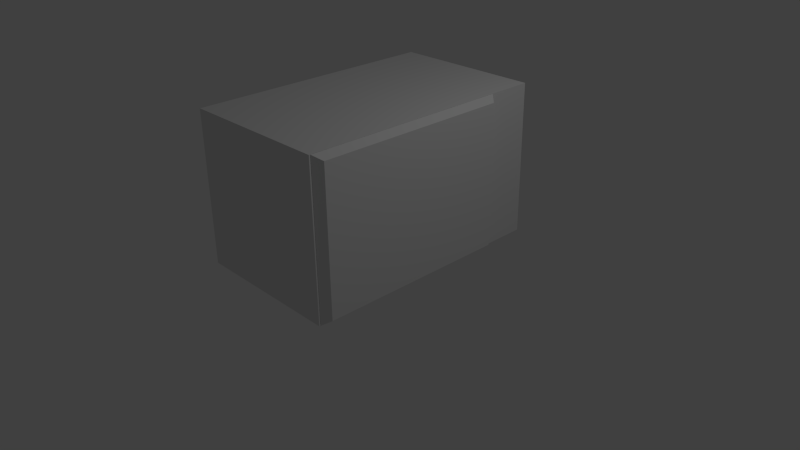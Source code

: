 # Source: microwave.blend  (saved by Blender 2.70.0; exported with 4.5.12 LTS)
import bpy
from mathutils import Matrix  # noqa: F401  (used for matrix-valued properties, if any)

bpy.ops.wm.read_factory_settings(use_empty=True)
scene = bpy.context.scene
scene.name = 'Scene'

# ---- collections
col_collection_1 = bpy.data.collections.new('Collection 1'); scene.collection.children.link(col_collection_1)

# ---- materials (node trees are filled in below, after node groups)
mat_material = bpy.data.materials.new('Material')
mat_material.alpha_threshold = 0.0
mat_material.use_transparent_shadow = False
mat_material.roughness = 0.5
mat_material.line_color = (0.0, 0.0, 0.0, 1.0)

# ---- material node trees

# ---- world
world_world = bpy.data.worlds.new('World'); scene.world = world_world
world_world.color = (0.05088, 0.05088, 0.05088)
world_world.use_sun_shadow = False
world_world.sun_shadow_jitter_overblur = 0.0
world_world.cycles.sampling_method = 'MANUAL'
world_world.cycles.sample_map_resolution = 256

# ---- cameras
cam_camera = bpy.data.cameras.new('Camera')
cam_camera.clip_end = 100.0
cam_camera.lens = 35.0
cam_camera.sensor_width = 32.0
cam_camera.sensor_height = 18.0
cam_camera.ortho_scale = 7.314
cam_camera.dof.focus_distance = 0.0
cam_camera.dof.aperture_fstop = 128.0

# ---- lights
light_lamp = bpy.data.lights.new('Lamp', 'POINT')
light_lamp.transmission_factor = 0.0
light_lamp.cutoff_distance = 30.0
light_lamp.energy = 100.0
light_lamp.shadow_buffer_clip_start = 1.001
light_lamp.shadow_soft_size = 0.1
light_lamp.shadow_maximum_resolution = 0.006
light_lamp.use_absolute_resolution = True
light_lamp.cycles.use_multiple_importance_sampling = False

# ---- meshes
me_cube_001 = bpy.data.meshes.new('Cube.001')
me_cube_001.from_pydata([(-0.01633, 0.001588, -1.0), (-0.01633, 2.715, -1.0), (0.08235, 2.626, -0.9344), (0.08235, 0.09062, -0.9344), (-0.01633, 0.001588, 1.0), (-0.01633, 2.715, 1.0), (0.08235, 2.626, 0.9344), (0.08235, 0.09062, 0.9344)], [], [(4, 5, 1, 0), (5, 6, 2, 1), (6, 7, 3, 2), (7, 4, 0, 3), (0, 1, 2, 3), (7, 6, 5, 4)])
_uv = me_cube_001.uv_layers.new(name='UVMap')
_uv.uv.foreach_set('vector', [0.7761, 0.02815, 0.7761, 0.3743, 0.521, 0.3743, 0.521, 0.02815, 0.8671, 0.6294, 0.8557, 0.621, 0.8557, 0.3826, 0.8671, 0.3743, 0.4154, 0.7237, 0.04393, 0.7237, 0.04393, 0.4499, 0.4154, 0.4499, 0.5323, 0.621, 0.521, 0.6294, 0.521, 0.3743, 0.5323, 0.3826, 0.521, 0.3743, 0.8671, 0.3743, 0.8557, 0.3826, 0.5323, 0.3826, 0.5323, 0.621, 0.8557, 0.621, 0.8671, 0.6294, 0.521, 0.6294])
me_cube_001.use_remesh_preserve_volume = False
me_cube_001.use_remesh_preserve_attributes = False
me_cube_001.use_mirror_vertex_groups = False
me_cube_001.update()
me_cube = bpy.data.meshes.new('Cube')
me_cube.from_pydata([(1.0, 1.142, -1.0), (1.0, -1.683, -1.0), (-1.0, -1.683, -1.0), (-1.0, 1.142, -1.0), (1.0, 1.142, 1.0), (1.0, -1.683, 1.0), (-1.0, -1.683, 1.0), (-1.0, 1.142, 1.0), (1.0, 1.647, -1.0), (-1.0, 1.647, -1.0), (1.0, 1.647, 1.0), (-1.0, 1.647, 1.0), (1.0, 1.034, -0.9241), (1.0, -1.576, -0.9241), (1.0, 1.034, 0.9241), (1.0, -1.576, 0.9241), (-0.9153, 1.034, -0.9241), (-0.9153, -1.576, -0.9241), (-0.9153, 1.034, 0.9241), (-0.9153, -1.576, 0.9241)], [], [(0, 1, 2, 3), (4, 7, 6, 5), (4, 5, 15, 14), (1, 5, 6, 2), (2, 6, 7, 3), (7, 4, 10, 11), (10, 8, 9, 11), (3, 7, 11, 9), (4, 0, 8, 10), (0, 3, 9, 8), (14, 15, 19, 18), (5, 1, 13, 15), (0, 4, 14, 12), (1, 0, 12, 13), (16, 18, 19, 17), (15, 13, 17, 19), (12, 14, 18, 16), (13, 12, 16, 17)])
_uv = me_cube.uv_layers.new(name='UVMap')
_uv.uv.foreach_set('vector', [0.5652, 0.2136, 0.7004, 0.2136, 0.7004, 0.3093, 0.5652, 0.3093, 0.7325, 0.1894, 0.6368, 0.1894, 0.6368, 0.05416, 0.7325, 0.05416, 0.541, 0.1894, 0.541, 0.05416, 0.5447, 0.0593, 0.5447, 0.1843, 0.9199, 0.4343, 0.8242, 0.4343, 0.8242, 0.3386, 0.9199, 0.3386, 0.7325, 0.05416, 0.8282, 0.05416, 0.8282, 0.1894, 0.7325, 0.1894, 0.6368, 0.1894, 0.7325, 0.1894, 0.7325, 0.2136, 0.6368, 0.2136, 0.6047, 0.3093, 0.7004, 0.3093, 0.7004, 0.4051, 0.6047, 0.4051, 0.7325, 0.1894, 0.8282, 0.1894, 0.8282, 0.2136, 0.7325, 0.2136, 0.6656, 1.029, 0.6656, -0.3047, 1.003, -0.3047, 1.003, 1.029, 0.5652, 0.2136, 0.5652, 0.3093, 0.541, 0.3093, 0.541, 0.2136, 0.8242, 0.2136, 0.8242, 0.3386, 0.7325, 0.3386, 0.7325, 0.2136, 0.541, 0.05416, 0.6368, 0.05416, 0.6331, 0.0593, 0.5447, 0.0593, 0.6368, 0.1894, 0.541, 0.1894, 0.5447, 0.1843, 0.6331, 0.1843, 0.6368, 0.05416, 0.6368, 0.1894, 0.6331, 0.1843, 0.6331, 0.0593, 0.8282, 0.05416, 0.9167, 0.05416, 0.9167, 0.1791, 0.8282, 0.1791, 0.8242, 0.4302, 0.7357, 0.4302, 0.7357, 0.3386, 0.8242, 0.3386, 0.6047, 0.4051, 0.6932, 0.4051, 0.6932, 0.4967, 0.6047, 0.4967, 0.9159, 0.2136, 0.9159, 0.3386, 0.8242, 0.3386, 0.8242, 0.2136])
me_cube.materials.append(mat_material)
me_cube.use_remesh_preserve_volume = False
me_cube.use_remesh_preserve_attributes = False
me_cube.use_mirror_vertex_groups = False
me_cube.update()

# ---- objects
ob_cube_001 = bpy.data.objects.new('Cube.001', me_cube_001)
ob_cube = bpy.data.objects.new('Cube', me_cube)
ob_lamp = bpy.data.objects.new('Lamp', light_lamp)
ob_camera = bpy.data.objects.new('Camera', cam_camera)

# ---- transforms, parenting, visibility, modifiers, constraints
ob_cube_001.location = (1.019, -1.665, 1.128)
ob_cube_001.lineart.crease_threshold = 0.0
ob_cube.location = (0.0, 0.0, 1.13)
ob_cube.lock_rotations_4d = False
ob_cube.empty_display_type = 'ARROWS'
ob_cube.lineart.crease_threshold = 0.0
ob_lamp.location = (4.076, 1.005, 5.904)
ob_lamp.rotation_euler = (0.6503, 0.05522, 1.866)
ob_lamp.lock_rotations_4d = False
ob_lamp.empty_display_type = 'ARROWS'
ob_lamp.color = (0.0, 0.0, 0.0, 0.0)
ob_lamp.lineart.crease_threshold = 0.0
ob_camera.location = (7.481, -6.508, 5.344)
ob_camera.rotation_euler = (1.109, 0.01082, 0.8149)
ob_camera.lock_rotations_4d = False
ob_camera.empty_display_type = 'ARROWS'
ob_camera.color = (0.0, 0.0, 0.0, 0.0)
ob_camera.display_type = 'WIRE'
ob_camera.lineart.crease_threshold = 0.0

# ---- collection membership
col_collection_1.objects.link(ob_cube_001)
col_collection_1.objects.link(ob_cube)
col_collection_1.objects.link(ob_lamp)
col_collection_1.objects.link(ob_camera)

# ---- scene / render settings (as saved in the file)
scene.camera = ob_camera
scene.frame_start = 1; scene.frame_end = 250; scene.frame_set(1)
scene.render.engine = 'BLENDER_EEVEE_NEXT'
scene.render.resolution_percentage = 50
scene.render.dither_intensity = 0.0
scene.cycles.use_denoising = False
scene.cycles.samples = 10
scene.cycles.sampling_pattern = 'TABULATED_SOBOL'
scene.cycles.light_sampling_threshold = 0.0
scene.cycles.use_adaptive_sampling = False
scene.cycles.use_light_tree = False
scene.cycles.blur_glossy = 0.0
scene.cycles.volume_bounces = 1
scene.cycles.pixel_filter_type = 'GAUSSIAN'
scene.cycles.sample_clamp_indirect = 0.0
scene.view_settings.view_transform = 'Standard'
bpy.context.view_layer.update()

